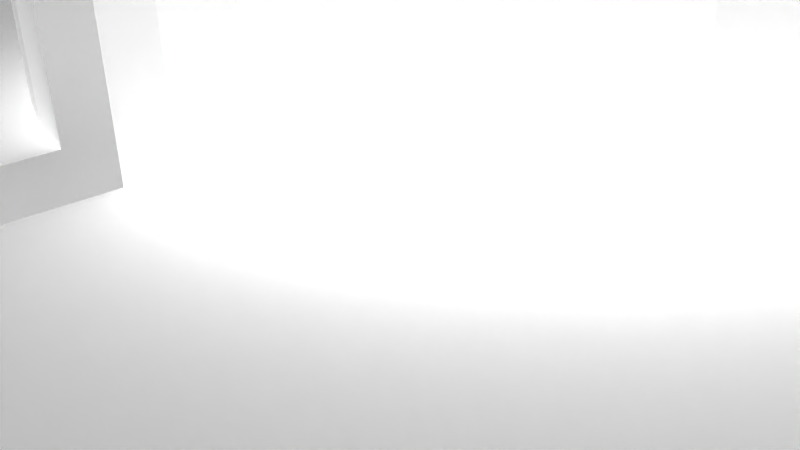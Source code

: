 # Source: 12238.blend  (saved by Blender 2.72.0; exported with 4.5.12 LTS)
import bpy
from mathutils import Matrix  # noqa: F401  (used for matrix-valued properties, if any)

bpy.ops.wm.read_factory_settings(use_empty=True)
scene = bpy.context.scene
scene.name = 'Scene'

# ---- collections
col_collection_1 = bpy.data.collections.new('Collection 1'); scene.collection.children.link(col_collection_1)

# ---- materials (node trees are filled in below, after node groups)
mat_material = bpy.data.materials.new('Material')
mat_material.alpha_threshold = 0.0
mat_material.use_transparent_shadow = False
mat_material.diffuse_color = (1.0, 1.0, 1.0, 1.0)
mat_material.specular_color = (0.902, 0.902, 0.902)
mat_material.roughness = 0.5

# ---- material node trees

# ---- world
world_world = bpy.data.worlds.new('World'); scene.world = world_world
world_world.color = (0.05088, 0.05088, 0.05088)
world_world.use_sun_shadow = False
world_world.sun_shadow_jitter_overblur = 0.0
world_world.cycles.sampling_method = 'MANUAL'
world_world.cycles.sample_map_resolution = 256

# ---- cameras
cam_camera = bpy.data.cameras.new('Camera')
cam_camera.clip_end = 100.0
cam_camera.lens = 35.0
cam_camera.sensor_width = 32.0
cam_camera.sensor_height = 18.0
cam_camera.ortho_scale = 7.314
cam_camera.dof.focus_distance = 0.0
cam_camera.dof.aperture_fstop = 128.0

# ---- meshes
me_model = bpy.data.meshes.new('Model')
me_model.from_pydata([(-5.502, 1.02, -8.386), (-5.523, 1.27, -8.363), (-0.635, 1.27, -8.363), (-5.445, 0.783, -8.453), (-0.635, 0.9199, -8.409), (-5.362, 0.5691, -8.558), (-0.635, 0.5937, -8.544), (-5.264, 0.381, -8.696), (-5.161, 0.221, -8.861), (-0.635, 0.3136, -8.759), (-5.06, 0.09078, -9.053), (-0.635, 0.09866, -9.039), (-4.967, -0.005437, -9.265), (-4.887, -0.06467, -9.496), (-0.635, -0.03646, -9.365), (-4.825, -0.08231, -9.74), (-0.635, -0.08255, -9.715), (-4.785, -0.055, -9.987), (-4.768, -0.003324, -10.17), (-0.635, -0.03646, -10.07), (-4.762, 0.2875, -10.64), (-4.762, 0.07453, -10.35), (-0.635, 0.09866, -10.39), (-4.762, 0.5723, -10.87), (-0.635, 0.3136, -10.67), (-4.762, 0.9079, -11.02), (-0.635, 0.5937, -10.89), (-4.762, 1.27, -11.07), (-0.635, 0.9199, -11.02), (-0.635, 1.27, -11.07), (0.635, 1.27, -7.937), (4.762, 1.27, -7.937), (4.762, 0.8098, -7.998), (0.635, 0.8098, -7.998), (0.635, 0.381, -8.175), (4.762, 0.381, -8.175), (0.635, 0.01276, -8.458), (4.762, 0.01276, -8.458), (0.635, -0.4474, -9.255), (0.635, -0.2698, -8.826), (4.762, -0.2698, -8.826), (0.635, -0.508, -9.715), (4.762, -0.4474, -9.255), (0.635, -0.4474, -10.18), (4.762, -0.508, -9.715), (4.762, -0.4474, -10.18), (0.635, -0.2698, -10.6), (4.762, -0.2698, -10.6), (0.635, 0.381, -11.25), (0.635, 0.01276, -10.97), (4.762, 0.01276, -10.97), (4.762, 0.381, -11.25), (0.635, 0.8098, -11.43), (4.762, 0.8098, -11.43), (0.635, 1.27, -11.49), (4.762, 1.27, -11.49), (9.47, 1.76, -6.257), (9.5, 1.27, -6.223), (4.762, 1.27, -6.223), (9.218, 2.679, -6.52), (9.379, 2.235, -6.359), (4.762, 2.174, -6.342), (8.277, 3.631, -7.142), (8.664, 3.391, -6.94), (4.762, 3.016, -6.691), (8.981, 3.07, -6.722), (6.515, 4.077, -7.638), (6.919, 3.962, -7.49), (4.762, 3.74, -7.246), (7.832, 3.795, -7.302), (6.116, 4.226, -7.855), (5.757, 4.382, -8.129), (4.762, 4.295, -7.969), (5.441, 4.528, -8.457), (5.176, 4.65, -8.836), (4.762, 4.643, -8.811), (4.969, 4.733, -9.259), (4.831, 4.762, -9.715), (4.762, 4.762, -9.715), (6.915, -2.222, 8.42), (6.915, 4.762, 8.42), (6.565, 4.762, 8.466), (6.565, -2.222, 8.466), (6.239, -2.222, 8.601), (6.239, 4.762, 8.601), (5.958, -2.222, 8.816), (5.958, 4.762, 8.816), (5.743, -2.222, 9.096), (5.743, 4.762, 9.096), (5.608, -2.222, 9.423), (5.608, 4.762, 9.423), (5.562, -2.222, 9.773), (5.562, 4.762, 9.773), (5.608, -2.222, 10.12), (5.608, 4.762, 10.12), (5.743, -2.222, 10.45), (5.743, 4.762, 10.45), (5.958, -2.222, 10.73), (5.958, 4.762, 10.73), (6.239, -2.222, 10.94), (6.239, 4.762, 10.94), (6.565, -2.222, 11.08), (6.565, 4.762, 11.08), (6.915, -2.222, 11.13), (6.915, 4.762, 11.13), (-6.915, -2.222, 8.42), (-6.915, 4.762, 8.42), (-7.265, 4.762, 8.466), (-7.265, -2.222, 8.466), (-7.591, -2.222, 8.601), (-7.591, 4.762, 8.601), (-7.871, -2.222, 8.816), (-7.871, 4.762, 8.816), (-8.086, -2.222, 9.096), (-8.086, 4.762, 9.096), (-8.221, -2.222, 9.423), (-8.221, 4.762, 9.423), (-8.267, -2.222, 9.773), (-8.267, 4.762, 9.773), (-8.221, -2.222, 10.12), (-8.221, 4.762, 10.12), (-8.086, -2.222, 10.45), (-8.086, 4.762, 10.45), (-7.871, -2.222, 10.73), (-7.871, 4.762, 10.73), (-7.591, -2.222, 10.94), (-7.591, 4.762, 10.94), (-7.265, -2.222, 11.08), (-7.265, 4.762, 11.08), (-6.915, -2.222, 11.13), (-6.915, 4.762, 11.13), (-6.915, -2.222, -5.409), (-6.915, 4.762, -5.409), (-7.265, 4.762, -5.363), (-7.265, -2.222, -5.363), (-7.591, -2.222, -5.228), (-7.591, 4.762, -5.228), (-7.871, -2.222, -5.013), (-7.871, 4.762, -5.013), (-8.086, -2.222, -4.733), (-8.086, 4.762, -4.733), (-8.221, -2.222, -4.407), (-8.221, 4.762, -4.407), (-8.267, -2.222, -4.057), (-8.267, 4.762, -4.057), (-8.221, -2.222, -3.707), (-8.221, 4.762, -3.707), (-8.086, -2.222, -3.381), (-8.086, 4.762, -3.381), (-7.871, -2.222, -3.101), (-7.871, 4.762, -3.101), (-7.591, -2.222, -2.886), (-7.591, 4.762, -2.886), (-7.265, -2.222, -2.75), (-7.265, 4.762, -2.75), (-6.915, -2.222, -2.704), (-6.915, 4.762, -2.704), (6.915, -2.222, -5.409), (6.915, 4.762, -5.409), (6.565, 4.762, -5.363), (6.565, -2.222, -5.363), (6.239, -2.222, -5.228), (6.239, 4.762, -5.228), (5.958, -2.222, -5.013), (5.958, 4.762, -5.013), (5.743, -2.222, -4.733), (5.743, 4.762, -4.733), (5.608, -2.222, -4.407), (5.608, 4.762, -4.407), (5.562, -2.222, -4.057), (5.562, 4.762, -4.057), (5.608, -2.222, -3.707), (5.608, 4.762, -3.707), (5.743, -2.222, -3.381), (5.743, 4.762, -3.381), (5.958, -2.222, -3.101), (5.958, 4.762, -3.101), (6.239, -2.222, -2.886), (6.239, 4.762, -2.886), (6.565, -2.222, -2.75), (6.565, 4.762, -2.75), (6.915, -2.222, -2.704), (6.915, 4.762, -2.704), (-6.565, 4.762, 11.08), (-6.131, 4.762, 13.05), (9.621, 4.762, -1.746), (7.871, 4.762, -3.101), (7.591, 4.762, -2.886), (-4.604, 4.762, 12.48), (-5.958, 4.762, 10.73), (-5.743, 4.762, 10.45), (9.55, 4.762, -0.976), (7.265, 4.762, -2.75), (-3.834, 4.762, 12.41), (-5.608, 4.762, 10.12), (-5.562, 4.762, 9.773), (2.986, 4.762, 1.779), (-0.635, 4.762, -13.14), (-4.762, 4.762, -13.14), (-4.762, 4.762, -10.35), (-4.885, 4.762, -9.503), (-1.188, 4.762, 5.802), (3.162, 4.762, 2.569), (-9.038, 4.762, -6.677), (-9.672, 4.762, -5.999), (-10.1, 4.762, -5.175), (-0.4048, 4.762, 6.007), (-8.245, 4.762, -7.156), (10.11, 4.762, 1.819), (-10.28, 4.762, -4.266), (-1.038, 4.762, 12.96), (10.16, 4.762, 2.858), (3.132, 4.762, 3.378), (4.487e-13, 4.762, 13.02), (0.4048, 4.762, 6.007), (-6.529, 4.762, -7.632), (-10.21, 4.762, -3.342), (10.11, 4.762, 3.896), (1.038, 4.762, 12.96), (-6.565, 4.762, -5.363), (2.477, 4.762, 4.844), (1.894, 4.762, 5.406), (-6.239, 4.762, -5.228), (-5.806, 4.762, -8.086), (2.899, 4.762, 4.153), (1.188, 4.762, 5.802), (-9.621, 4.762, -1.746), (-5.958, 4.762, -5.013), (-9.55, 4.762, -0.976), (-5.743, 4.762, -4.733), (-5.243, 4.762, -8.728), (-5.608, 4.762, -4.407), (9.55, 4.762, 6.692), (7.265, 4.762, 8.466), (7.591, 4.762, 8.601), (3.834, 4.762, 12.41), (9.621, 4.762, 7.462), (7.871, 4.762, 8.816), (4.604, 4.762, 12.48), (8.086, 4.762, 9.096), (8.221, 4.762, 9.423), (4.762, 4.762, -13.14), (0.635, 4.762, -13.14), (5.157, 4.762, -8.868), (10.19, 4.762, 8.989), (8.267, 4.762, 9.773), (6.131, 4.762, 13.05), (10.29, 4.762, 9.841), (8.221, 4.762, 10.12), (-2.076, 4.762, 0.4557), (-5.743, 4.762, -3.381), (-5.958, 4.762, -3.101), (6.984, 4.762, 13.14), (7.265, 4.762, 11.08), (10.16, 4.762, 10.69), (8.086, 4.762, 10.45), (7.832, 4.762, 13.02), (-2.616, 4.762, 1.059), (7.591, 4.762, 10.94), (-6.239, 4.762, -2.886), (-6.565, 4.762, -2.75), (9.824, 4.762, 11.48), (7.871, 4.762, 10.73), (8.621, 4.762, 12.68), (-1.401, 4.762, 0.008712), (9.299, 4.762, 12.16), (0.635, 4.762, -0.253), (-5.608, 4.762, -3.707), (-0.635, 4.762, -0.253), (-2.986, 4.762, 1.779), (-5.562, 4.762, -4.057), (-3.162, 4.762, 2.569), (-10.11, 4.762, 1.819), (-10.16, 4.762, 2.858), (-3.132, 4.762, 3.378), (-10.11, 4.762, 3.896), (-9.621, 4.762, 7.462), (-9.891, 4.762, 8.187), (5.724, 4.762, -8.159), (6.479, 4.762, -7.654), (-9.55, 4.762, 6.692), (-10.19, 4.762, 8.989), (-2.899, 4.762, 4.153), (-10.29, 4.762, 9.841), (7.265, 4.762, -5.363), (8.245, 4.762, -7.156), (1.401, 4.762, 0.008712), (-6.565, 4.762, 8.466), (-10.16, 4.762, 10.69), (7.591, 4.762, -5.228), (9.038, 4.762, -6.677), (-6.239, 4.762, 8.601), (-9.824, 4.762, 11.48), (-2.477, 4.762, 4.844), (2.076, 4.762, 0.4557), (7.871, 4.762, -5.013), (-5.958, 4.762, 8.816), (-9.299, 4.762, 12.16), (-1.894, 4.762, 5.406), (-5.743, 4.762, 9.096), (9.672, 4.762, -5.999), (8.086, 4.762, -4.733), (2.616, 4.762, 1.059), (-5.608, 4.762, 9.423), (-8.621, 4.762, 12.68), (10.1, 4.762, -5.175), (8.221, 4.762, -4.407), (-7.832, 4.762, 13.02), (10.28, 4.762, -4.266), (8.267, 4.762, -4.057), (-6.984, 4.762, 13.14), (10.21, 4.762, -3.342), (8.221, 4.762, -3.707), (8.086, 4.762, -3.381), (-6.239, 4.762, 10.94), (7.776, -1.269, -7.317), (8.245, -2.222, -7.156), (8.172, -1.138, -7.186), (8.59, -0.9063, -6.984), (9.038, -2.222, -6.677), (8.932, -0.5907, -6.76), (9.191, -0.1957, -6.545), (9.672, -2.222, -5.999), (9.467, 0.7544, -6.261), (9.366, 0.258, -6.372), (10.1, -2.222, -5.175), (10.28, -2.222, -4.266), (10.21, -2.222, -3.342), (6.808, -1.45, -7.524), (6.309, -1.61, -7.74), (6.479, -2.222, -7.654), (5.863, -1.794, -8.039), (5.477, -1.971, -8.415), (5.724, -2.222, -8.159), (5.162, -2.116, -8.859), (5.157, -2.222, -8.868), (4.964, -2.194, -9.272), (4.831, -2.222, -9.715), (8.221, -2.222, -4.407), (8.267, -2.222, -4.057), (-7.832, -2.222, 13.02), (-6.984, -2.222, 13.14), (8.221, -2.222, -3.707), (-6.565, -2.222, 11.08), (-6.131, -2.222, 13.05), (-4.885, -2.222, -9.503), (-4.762, -2.222, -10.35), (-0.635, -2.222, -13.14), (-4.762, -2.222, -13.14), (7.871, -2.222, -3.101), (8.086, -2.222, -3.381), (-6.239, -2.222, 10.94), (-5.958, -2.222, 10.73), (-9.672, -2.222, -5.999), (-9.038, -2.222, -6.677), (-8.245, -2.222, -7.156), (9.621, -2.222, -1.746), (-10.1, -2.222, -5.175), (7.591, -2.222, -2.886), (-4.604, -2.222, 12.48), (-5.743, -2.222, 10.45), (-10.28, -2.222, -4.266), (6.007, -2.222, 0.7996), (5.699, -2.222, 0.05689), (9.55, -2.222, -0.976), (7.265, -2.222, -2.75), (-3.834, -2.222, 12.41), (-5.608, -2.222, 10.12), (-10.21, -2.222, -3.342), (-3.083, -2.222, 8.409), (-2.356, -2.222, 8.754), (-6.529, -2.222, -7.632), (-6.565, -2.222, -5.363), (6.219, -2.222, 1.575), (-1.592, -2.222, 9.005), (-5.806, -2.222, -8.086), (-6.239, -2.222, -5.228), (-9.621, -2.222, -1.746), (-5.958, -2.222, -5.013), (-0.8026, -2.222, 9.157), (-9.55, -2.222, -0.976), (-5.243, -2.222, -8.728), (-5.743, -2.222, -4.733), (6.331, -2.222, 2.372), (10.11, -2.222, 1.819), (-1.284e-14, -2.222, 9.208), (-1.038, -2.222, 12.96), (6.342, -2.222, 3.176), (10.16, -2.222, 2.858), (4.487e-13, -2.222, 13.02), (6.251, -2.222, 3.975), (10.11, -2.222, 3.896), (0.8026, -2.222, 9.157), (1.038, -2.222, 12.96), (-5.958, -2.222, -3.101), (-5.743, -2.222, -3.381), (-4.253, -2.222, -1.858), (4.376, -2.222, 7.459), (4.923, -2.222, 6.869), (-6.565, -2.222, -2.75), (-6.239, -2.222, -2.886), (-4.814, -2.222, -1.283), (3.76, -2.222, 7.975), (-3.622, -2.222, -2.358), (-5.608, -2.222, -3.707), (-5.562, -2.222, -4.057), (6.06, -2.222, 4.756), (1.592, -2.222, 9.005), (-5.299, -2.222, -0.6409), (5.39, -2.222, 6.215), (-5.608, -2.222, -4.407), (-2.934, -2.222, -2.774), (3.083, -2.222, 8.409), (-5.699, -2.222, 0.05689), (5.771, -2.222, 5.506), (-2.199, -2.222, -3.099), (2.356, -2.222, 8.754), (-6.007, -2.222, 0.7996), (7.265, -2.222, 8.466), (0.635, -2.222, -13.14), (4.762, -2.222, -13.14), (4.762, -2.222, -9.715), (-1.428, -2.222, -3.329), (-6.219, -2.222, 1.575), (7.591, -2.222, 8.601), (9.55, -2.222, 6.692), (-10.11, -2.222, 1.819), (3.834, -2.222, 12.41), (-0.635, -2.222, -3.46), (-6.331, -2.222, 2.372), (-10.16, -2.222, 2.858), (7.871, -2.222, 8.816), (9.621, -2.222, 7.462), (4.604, -2.222, 12.48), (-6.342, -2.222, 3.176), (-10.11, -2.222, 3.896), (0.635, -2.222, -3.46), (-6.251, -2.222, 3.975), (8.221, -2.222, 9.423), (8.086, -2.222, 9.096), (1.428, -2.222, -3.329), (-6.06, -2.222, 4.756), (2.199, -2.222, -3.099), (8.267, -2.222, 9.773), (10.19, -2.222, 8.989), (-9.55, -2.222, 6.692), (-5.771, -2.222, 5.506), (6.131, -2.222, 13.05), (10.29, -2.222, 9.841), (8.221, -2.222, 10.12), (7.265, -2.222, 11.08), (6.984, -2.222, 13.14), (8.086, -2.222, 10.45), (10.16, -2.222, 10.69), (7.591, -2.222, 10.94), (7.832, -2.222, 13.02), (7.871, -2.222, 10.73), (9.824, -2.222, 11.48), (8.621, -2.222, 12.68), (9.299, -2.222, 12.16), (-9.621, -2.222, 7.462), (2.934, -2.222, -2.774), (-10.19, -2.222, 8.989), (3.622, -2.222, -2.358), (-5.39, -2.222, 6.215), (-10.29, -2.222, 9.841), (7.265, -2.222, -5.363), (-10.16, -2.222, 10.69), (-6.565, -2.222, 8.466), (-4.923, -2.222, 6.869), (7.591, -2.222, -5.228), (-6.239, -2.222, 8.601), (-9.824, -2.222, 11.48), (4.253, -2.222, -1.858), (7.871, -2.222, -5.013), (-5.958, -2.222, 8.816), (-9.299, -2.222, 12.16), (-4.376, -2.222, 7.459), (-5.743, -2.222, 9.096), (4.814, -2.222, -1.283), (8.086, -2.222, -4.733), (-8.621, -2.222, 12.68), (-5.608, -2.222, 9.423), (-3.76, -2.222, 7.975), (5.299, -2.222, -0.6409), (-5.562, -2.222, 9.773), (-6.331, -4.762, 2.372), (4.376, -4.762, 7.459), (-6.342, -4.762, 3.176), (4.923, -4.762, 6.869), (-6.219, -4.762, 1.575), (3.76, -4.762, 7.975), (-6.007, -4.762, 0.7996), (3.083, -4.762, 8.409), (1.428, -4.762, -3.329), (0.635, -4.762, -3.46), (-5.699, -4.762, 0.05689), (2.199, -4.762, -3.099), (2.356, -4.762, 8.754), (-5.299, -4.762, -0.6409), (2.934, -4.762, -2.774), (1.592, -4.762, 9.005), (-4.814, -4.762, -1.283), (0.8026, -4.762, 9.157), (3.622, -4.762, -2.358), (-4.253, -4.762, -1.858), (4.253, -4.762, -1.858), (-1.284e-14, -4.762, 9.208), (-3.622, -4.762, -2.358), (-0.8026, -4.762, 9.157), (4.814, -4.762, -1.283), (-2.934, -4.762, -2.774), (-1.592, -4.762, 9.005), (5.299, -4.762, -0.6409), (-2.199, -4.762, -3.099), (-1.428, -4.762, -3.329), (-2.356, -4.762, 8.754), (5.699, -4.762, 0.05689), (-0.635, -4.762, -3.46), (-3.083, -4.762, 8.409), (6.007, -4.762, 0.7996), (6.219, -4.762, 1.575), (-3.76, -4.762, 7.975), (-4.376, -4.762, 7.459), (6.331, -4.762, 2.372), (6.342, -4.762, 3.176), (-4.923, -4.762, 6.869), (-5.39, -4.762, 6.215), (6.251, -4.762, 3.975), (-5.771, -4.762, 5.506), (6.06, -4.762, 4.756), (-6.06, -4.762, 4.756), (5.771, -4.762, 5.506), (-6.251, -4.762, 3.975), (5.39, -4.762, 6.215), (-2.899, -4.762, 4.153), (0.4048, -4.762, 6.007), (1.188, -4.762, 5.802), (2.899, -4.762, 4.153), (3.132, -4.762, 3.378), (0.635, -4.762, -0.253), (1.401, -4.762, 0.008712), (-2.477, -4.762, 4.844), (2.076, -4.762, 0.4557), (1.894, -4.762, 5.406), (2.477, -4.762, 4.844), (-1.894, -4.762, 5.406), (2.616, -4.762, 1.059), (-1.188, -4.762, 5.802), (2.986, -4.762, 1.779), (-2.076, -4.762, 0.4557), (-2.616, -4.762, 1.059), (-1.401, -4.762, 0.008712), (-2.986, -4.762, 1.779), (-0.4048, -4.762, 6.007), (3.162, -4.762, 2.569), (-0.635, -4.762, -0.253), (-3.162, -4.762, 2.569), (-3.132, -4.762, 3.378), (-4.762, 2.252, -10.64), (-4.762, 2.465, -10.35), (-4.762, 1.632, -11.02), (-4.762, 1.968, -10.87), (4.762, 2.987, -9.255), (4.762, 3.048, -9.715), (4.762, 2.987, -10.18), (4.762, 2.81, -10.6), (4.762, 1.73, -11.43), (4.762, 2.159, -11.25), (4.762, 2.527, -10.97), (4.762, -0.4762, -6.691), (4.762, -1.2, -7.246), (4.762, 0.3661, -6.342), (4.762, -1.755, -7.969), (4.762, -2.103, -8.811), (4.762, 1.73, -7.998), (4.762, 2.159, -8.175), (4.762, 2.527, -8.458), (4.762, 2.81, -8.826), (0.635, 2.159, -11.25), (0.635, 2.527, -10.97), (0.635, 1.73, -11.43), (0.635, 2.81, -10.6), (0.635, 2.987, -10.18), (0.635, 3.048, -9.715), (0.635, 2.987, -9.255), (0.635, 1.73, -7.998), (0.635, 2.159, -8.175), (0.635, 2.527, -8.458), (0.635, 2.81, -8.826), (-0.635, 1.62, -11.02), (-0.635, 1.946, -10.89), (-0.635, 2.226, -10.67), (-0.635, 2.441, -10.39), (-0.635, 2.576, -10.07), (-0.635, 2.623, -9.715), (-0.635, 2.576, -9.365), (-0.635, 1.62, -8.409), (-0.635, 2.441, -9.039), (-0.635, 2.226, -8.759), (-0.635, 1.946, -8.544), (-4.775, 2.572, -10.08), (-4.814, 2.62, -9.799), (-4.88, 2.608, -9.519), (-4.972, 2.541, -9.254), (-5.08, 2.426, -9.012), (-5.196, 2.268, -8.802), (-5.312, 2.072, -8.626), (-5.416, 1.84, -8.489), (-5.492, 1.577, -8.398)], [], [(3, 0, 4), (332, 574, 573, 331), (8, 7, 9), (315, 328, 571, 317), (68, 72, 70, 66, 67), (13, 12, 14), (346, 345, 15, 17, 18), (330, 333, 331, 329), (18, 17, 19), (559, 592, 593, 560), (24, 26, 23, 20), (562, 591, 592, 559), (317, 571, 570, 320, 318), (226, 216, 368, 377), (454, 258, 262, 456), (382, 229, 227, 378), (342, 312, 309, 339), (97, 98, 100, 99), (34, 35, 37, 36), (123, 124, 126, 125), (438, 240, 239, 439), (88, 90, 89, 87), (67, 69, 62, 68), (381, 375, 1, 0, 3, 5), (60, 56, 61), (321, 570, 572, 324), (607, 608, 230, 606), (65, 59, 64), (1, 223, 230, 608, 609), (316, 330, 328, 315, 317), (345, 381, 8, 10, 12), (6, 9, 7, 5), (71, 70, 72), (57, 56, 60, 59, 290, 300), (74, 73, 75), (74, 75, 76), (77, 76, 78), (76, 75, 78), (43, 45, 47, 46), (521, 520, 362, 373), (102, 104, 103, 101), (224, 538, 545, 220), (467, 472, 292, 288), (44, 45, 43, 41), (525, 524, 383, 387), (432, 236, 244, 444), (511, 508, 403, 411), (489, 534, 409, 398), (95, 96, 98, 97), (151, 152, 154, 153), (161, 162, 164, 163), (93, 94, 96, 95), (298, 201, 548, 546), (439, 239, 237, 431), (498, 493, 412, 416), (378, 227, 222, 376), (515, 514, 415, 422), (457, 453, 254, 261), (82, 79, 80, 81), (501, 498, 416, 407), (355, 354, 203, 207), (50, 51, 48, 49), (177, 178, 180, 179), (531, 529, 446, 441), (586, 575, 31, 30), (418, 233, 80, 79), (274, 282, 535, 558), (55, 567, 581, 54), (384, 364, 191, 208), (225, 537, 536, 214), (465, 467, 288, 283), (146, 144, 142, 140, 138, 136, 133, 132, 219, 222, 227, 229, 231, 268, 197, 198, 199, 200, 230, 223, 215, 207, 203, 204, 205, 209, 216, 226, 228, 272, 273, 275, 280, 276, 277, 114, 112, 110, 107, 106, 287, 291, 296, 299, 303, 195, 194, 190, 189, 314, 183, 130, 128, 126, 124, 122, 120, 118, 281, 283, 288, 292, 297, 304, 307, 310, 184, 188, 193, 210, 213, 218, 235, 238, 246, 252, 256, 263, 265, 261, 254, 247, 244, 236, 237, 239, 240, 245, 248, 255, 262, 258, 253, 104, 102, 100, 98, 96, 94, 92, 90, 88, 86, 84, 81, 80, 233, 232, 217, 211, 208, 191, 185, 311, 308, 305, 300, 295, 301, 306, 309, 312, 313, 186, 187, 192, 182, 180, 178, 176, 174, 172, 170, 168, 166, 164, 162, 159, 158, 284, 289, 285, 279, 278, 243, 77, 78, 241, 242, 266, 286, 294, 302, 196, 202, 212, 224, 220, 221, 225, 214, 206, 201, 298, 293, 282, 274, 271, 269, 257, 249, 264, 267, 250, 251, 259, 260, 156, 154, 152, 150, 148), (597, 600, 599, 598, 596, 197, 268, 556, 518, 428, 2), (589, 578, 577, 588), (588, 577, 576, 587), (236, 232, 233, 234, 237), (114, 116, 115, 113), (350, 313, 312, 342), (183, 314, 351, 343), (134, 133, 136, 135), (339, 338, 480, 474, 470, 466, 157, 160, 161, 163, 165, 167, 169, 171, 173, 473, 463, 461, 442, 440, 436, 419, 420, 421, 337, 335, 333, 330, 316, 319, 322, 325, 326, 327, 356, 364, 384, 388, 391, 425, 432, 444, 448, 453, 449, 443, 438, 439, 431, 424, 418, 79, 82, 83, 398, 409, 414, 406, 390, 387, 383, 373, 362, 363, 484, 479, 177, 179, 181, 365, 358, 349, 350, 342), (33, 30, 31, 32), (286, 541, 543, 294), (505, 502, 401, 396), (453, 448, 247, 254), (356, 185, 191, 364), (222, 219, 372, 376), (118, 116, 114, 277, 281), (516, 512, 374, 370), (534, 532, 414, 409), (118, 120, 119, 117), (290, 285, 289, 295, 300), (394, 251, 250, 395), (269, 271, 557, 553), (166, 168, 167, 165), (484, 363, 517, 513), (128, 130, 129, 127), (249, 550, 552, 264), (431, 237, 234, 424), (594, 595, 602, 601), (599, 600, 607, 606), (65, 63, 62, 285, 290), (597, 2, 1, 609), (64, 68, 62, 63, 65), (58, 61, 56, 57), (59, 65, 290), (318, 316, 317), (22, 24, 20, 21), (319, 320, 321), (61, 64, 59, 60), (348, 346, 18, 21, 20, 23, 25, 27, 561, 562, 559, 560, 601, 199, 198), (325, 322, 57, 300, 305), (260, 259, 400, 399), (487, 489, 398, 397), (329, 328, 330), (18, 19, 22, 21), (332, 331, 333), (334, 332, 335), (332, 333, 335), (334, 335, 336), (336, 335, 337), (279, 66, 70), (278, 71, 73), (278, 73, 243), (243, 73, 74), (243, 74, 76), (243, 76, 77), (558, 557, 271, 274), (508, 505, 396, 403), (481, 340, 307, 304), (344, 359, 188, 184), (449, 248, 245, 443), (425, 232, 236, 432), (447, 451, 252, 246), (215, 371, 355, 207), (372, 219, 132, 131), (579, 568, 569, 580), (294, 543, 547, 302), (448, 444, 244, 247), (486, 488, 434, 429), (411, 403, 404, 405, 410), (167, 168, 170, 169), (485, 195, 303, 482), (40, 42, 38, 39), (33, 32, 35, 34), (389, 393, 218, 213), (385, 379, 509, 507), (108, 105, 106, 107), (35, 570, 571, 40, 37), (426, 272, 228, 380), (338, 306, 301, 480), (89, 90, 92, 91), (428, 347, 197, 596, 595, 594, 593, 592, 591, 590, 29, 28, 26, 24, 22, 19, 16, 14, 11, 9, 6, 4, 2), (462, 465, 283, 281), (228, 226, 377, 380), (585, 563, 578, 589), (154, 156, 155, 153), (405, 270, 231, 410), (372, 131, 134, 135, 137, 139, 141, 143, 145, 147, 149, 151, 153, 155, 399, 400, 394, 395, 404, 403, 396, 401, 408, 413, 417, 423, 429, 434, 437, 441, 446, 464, 469, 477, 483, 369, 370, 374, 379, 385, 392, 407, 416, 412, 402, 397, 398, 83, 85, 87, 89, 91, 93, 95, 97, 99, 101, 103, 450, 454, 456, 452, 449, 453, 457, 459, 458, 455, 451, 447, 433, 427, 393, 389, 386, 366, 359, 344, 341, 340, 481, 476, 472, 123, 125, 127, 129, 343, 351, 352, 360, 367, 485, 482, 478, 475, 471, 468, 105, 108, 109, 111, 113, 115, 117, 119, 467, 465, 462, 460, 445, 435, 430, 426, 380, 377, 368, 361, 357, 353, 354, 355, 371, 375, 381, 345, 346, 348, 347, 428, 422, 415, 411, 410, 382, 378, 376), (242, 241, 420, 419), (468, 287, 106, 105), (530, 528, 390, 406), (473, 479, 510, 506), (353, 357, 205, 204), (327, 326, 308, 311), (280, 275, 435, 445), (513, 510, 479, 484), (492, 490, 423, 417), (175, 177, 479, 473, 173), (478, 299, 296, 475), (518, 515, 422, 428), (339, 309, 306, 338), (580, 569, 566, 582), (266, 540, 541, 286), (443, 245, 240, 438), (198, 197, 347, 348), (508, 511, 514, 515, 518, 556, 552, 550, 551, 553, 557, 558, 535, 542, 546, 548, 554, 536, 537, 544, 545, 538, 539, 555, 549, 547, 543, 541, 540, 495, 494, 497, 500, 504, 506, 510, 513, 517, 520, 521, 524, 525, 528, 530, 532, 534, 489, 487, 491, 493, 498, 501, 503, 507, 509, 512, 516, 519, 522, 523, 526, 527, 529, 531, 533, 488, 486, 490, 492, 496, 499, 502, 505), (552, 556, 268, 264), (391, 217, 232, 425), (494, 495, 436, 440), (391, 388, 211, 217), (430, 435, 275, 273), (506, 504, 463, 473), (520, 517, 363, 362), (404, 267, 270, 405), (341, 344, 184, 310), (351, 314, 189, 352), (173, 174, 176, 175), (125, 126, 128, 127), (503, 501, 407, 392), (504, 500, 461, 463), (149, 150, 152, 151), (160, 159, 162, 161), (476, 481, 304, 297), (201, 206, 554, 548), (583, 565, 564, 584), (83, 84, 86, 85), (92, 94, 93, 91), (386, 389, 213, 210), (82, 81, 84, 83), (137, 138, 140, 139), (193, 188, 359, 366), (115, 116, 118, 117), (451, 455, 256, 252), (276, 280, 445, 460), (490, 486, 429, 423), (582, 566, 565, 583), (134, 131, 132, 133), (221, 544, 537, 225), (581, 567, 568, 579), (365, 181, 182, 192), (528, 525, 387, 390), (234, 233, 418, 424), (456, 262, 255, 452), (356, 327, 311, 185), (496, 492, 417, 413), (99, 100, 102, 101), (340, 341, 310, 307), (257, 551, 550, 249), (121, 123, 472, 467, 119), (140, 142, 141, 139), (527, 526, 469, 464), (358, 187, 186, 349), (379, 374, 512, 509), (238, 235, 427, 433), (109, 110, 112, 111), (175, 176, 178, 177), (514, 511, 411, 415), (360, 190, 194, 367), (212, 539, 538, 224), (121, 122, 124, 123), (502, 499, 408, 401), (475, 296, 291, 471), (532, 530, 406, 414), (238, 433, 447, 246), (366, 386, 210, 193), (587, 576, 575, 586), (202, 555, 539, 212), (220, 545, 544, 221), (171, 172, 174, 173), (455, 458, 263, 256), (144, 146, 145, 143), (584, 564, 563, 585), (196, 549, 555, 202), (48, 51, 53, 52), (357, 361, 209, 205), (462, 281, 277, 276, 460), (426, 430, 273, 272), (42, 44, 41, 38), (326, 325, 305, 308), (399, 155, 156, 260), (302, 547, 549, 196), (499, 496, 413, 408), (282, 293, 542, 535), (472, 476, 297, 292), (46, 47, 50, 49), (436, 495, 540, 266, 586, 30), (354, 353, 204, 203), (450, 103, 104, 253), (436, 30, 33, 34, 36, 39, 38, 41, 43, 46, 49, 48, 52, 54, 581, 579, 580, 582, 583, 584, 585, 589, 588, 587, 586, 266, 242, 419), (388, 384, 208, 211), (569, 568, 567, 55, 53, 51, 50, 47, 45, 44, 42, 40, 571, 573, 574, 421, 420, 241, 78, 75, 72, 68, 64, 61, 58, 572, 570, 35, 32, 31, 575, 576, 577, 578, 563, 564, 565, 566), (108, 107, 110, 109), (523, 522, 483, 477), (533, 531, 441, 437), (192, 187, 358, 365), (480, 301, 295, 474), (170, 172, 171, 169), (507, 503, 392, 385), (268, 231, 270, 267, 264), (442, 461, 500, 497), (452, 255, 248, 449), (370, 369, 519, 516), (493, 491, 402, 412), (491, 487, 397, 402), (141, 142, 144, 143), (488, 533, 437, 434), (180, 182, 181, 179), (524, 521, 373, 383), (352, 189, 190, 360), (160, 157, 158, 159), (52, 53, 55, 54), (343, 129, 130, 183), (147, 148, 150, 149), (482, 303, 299, 478), (269, 553, 551, 257), (163, 164, 166, 165), (400, 259, 251, 394), (395, 250, 267, 404), (349, 186, 313, 350), (440, 442, 497, 494), (458, 459, 265, 263), (329, 573, 571, 328), (200, 602, 603), (608, 600, 597, 609), (200, 603, 604), (324, 323, 57, 322, 319, 321), (279, 70, 71, 278), (67, 66, 279, 285, 62, 69), (16, 19, 17, 15), (561, 27, 29, 590), (72, 75, 73, 71), (3, 4, 6, 5), (7, 8, 381, 5), (13, 15, 345, 12), (199, 601, 602, 200), (1, 375, 371, 215, 223), (337, 421, 336), (334, 336, 574), (336, 421, 574), (334, 574, 332), (329, 331, 573), (605, 598, 599, 606), (13, 14, 16, 15), (321, 320, 570), (604, 596, 598, 605), (319, 316, 318, 320), (323, 324, 572), (8, 9, 11, 10), (111, 112, 114, 113), (36, 37, 40, 39), (459, 457, 261, 265), (85, 86, 88, 87), (28, 29, 27, 25), (26, 28, 25, 23), (11, 14, 12, 10), (561, 590, 591, 562), (2, 4, 0, 1), (603, 602, 595), (604, 603, 596), (603, 595, 596), (323, 572, 58, 57), (560, 593, 594, 601), (604, 605, 606, 230, 200), (608, 607, 600), (367, 194, 195, 485), (253, 258, 454, 450), (135, 136, 138, 137), (361, 368, 216, 209), (145, 146, 148, 147), (291, 287, 468, 471), (522, 519, 369, 483), (293, 298, 546, 542), (289, 284, 466, 470), (526, 523, 477, 469), (474, 295, 289, 470), (410, 231, 229, 382), (214, 536, 554, 206), (119, 120, 122, 121), (529, 527, 464, 446), (466, 284, 158, 157), (427, 235, 218, 393)])
me_model.materials.append(mat_material)
me_model.use_remesh_preserve_volume = False
me_model.use_remesh_preserve_attributes = False
me_model.use_mirror_vertex_groups = False
me_model.update()

# ---- objects
ob_model = bpy.data.objects.new('Model', me_model)
ob_camera = bpy.data.objects.new('Camera', cam_camera)

# ---- transforms, parenting, visibility, modifiers, constraints
ob_model.location = (0.0, 0.0, 0.0)
ob_model.rotation_euler = (4.712, -0.0, 0.0)
ob_model.lineart.crease_threshold = 0.0
ob_camera.location = (7.481, -6.508, 5.344)
ob_camera.rotation_euler = (1.109, 0.01082, 0.8149)
ob_camera.lock_rotations_4d = False
ob_camera.empty_display_type = 'ARROWS'
ob_camera.color = (0.0, 0.0, 0.0, 0.0)
ob_camera.display_type = 'WIRE'
ob_camera.lineart.crease_threshold = 0.0

# ---- collection membership
col_collection_1.objects.link(ob_model)
col_collection_1.objects.link(ob_camera)

# ---- scene / render settings (as saved in the file)
scene.camera = ob_camera
scene.frame_start = 1; scene.frame_end = 250; scene.frame_set(1)
scene.render.engine = 'BLENDER_EEVEE_NEXT'
scene.render.resolution_percentage = 50
scene.render.dither_intensity = 0.0
scene.cycles.use_denoising = False
scene.cycles.samples = 10
scene.cycles.sampling_pattern = 'TABULATED_SOBOL'
scene.cycles.light_sampling_threshold = 0.0
scene.cycles.use_adaptive_sampling = False
scene.cycles.use_light_tree = False
scene.cycles.blur_glossy = 0.0
scene.cycles.pixel_filter_type = 'GAUSSIAN'
scene.cycles.sample_clamp_indirect = 0.0
scene.view_settings.view_transform = 'Raw'
bpy.context.view_layer.update()

# ---- added for rendering (the .blend has no usable light): sun
light_auto_sun = bpy.data.lights.new('AutoSun', 'SUN')
light_auto_sun.energy = 3.0
light_auto_sun.angle = 0.0523599
ob_auto_sun = bpy.data.objects.new('AutoSun', light_auto_sun)
scene.collection.objects.link(ob_auto_sun)
ob_auto_sun.rotation_euler = (0.872665, 0.174533, 0.523599)
bpy.context.view_layer.update()
